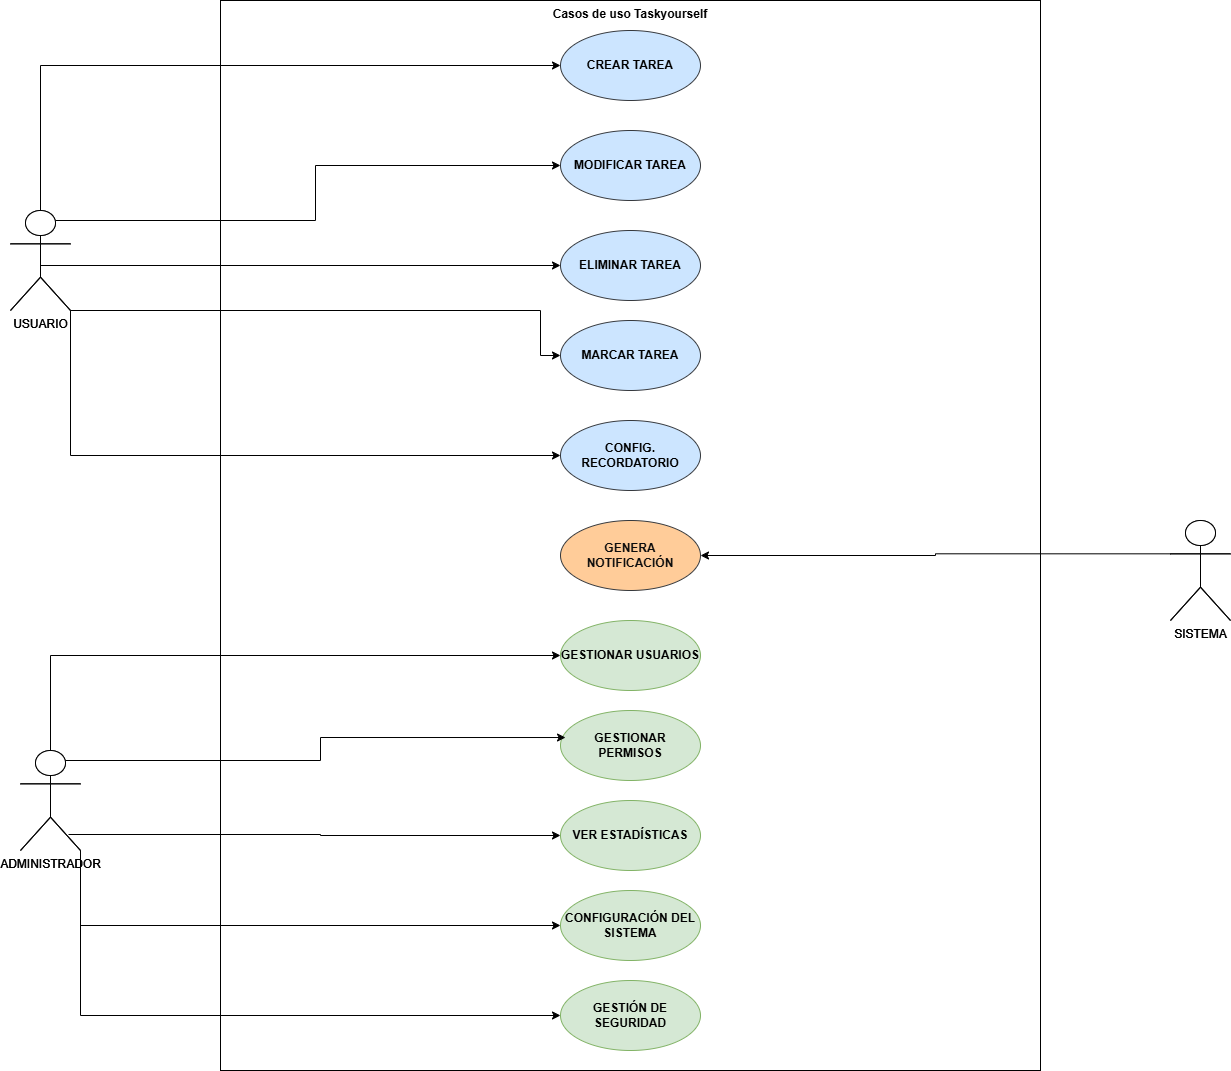

The diagram above was exported from draw.io. Its source (the exported page's mxGraphModel, read from the mxfile embedded in the PNG):
<mxGraphModel dx="1434" dy="786" grid="1" gridSize="10" guides="1" tooltips="1" connect="1" arrows="1" fold="1" page="1" pageScale="1" pageWidth="1654" pageHeight="2336" math="0" shadow="0">
  <root>
    <mxCell id="0" />
    <mxCell id="1" parent="0" />
    <mxCell id="pDqcD13S2KTsh0pQdeF7-1" value="&lt;font style=&quot;vertical-align: inherit;&quot;&gt;&lt;font style=&quot;vertical-align: inherit;&quot;&gt;Casos de uso Taskyourself&lt;/font&gt;&lt;/font&gt;" style="shape=rect;html=1;verticalAlign=top;fontStyle=1;whiteSpace=wrap;align=center;" parent="1" vertex="1">
      <mxGeometry x="410" y="210" width="820" height="1070" as="geometry" />
    </mxCell>
    <mxCell id="pDqcD13S2KTsh0pQdeF7-2" value="&lt;font style=&quot;vertical-align: inherit;&quot;&gt;&lt;font style=&quot;vertical-align: inherit;&quot;&gt;USUARIO&lt;/font&gt;&lt;/font&gt;" style="shape=umlActor;html=1;verticalLabelPosition=bottom;verticalAlign=top;align=center;" parent="1" vertex="1">
      <mxGeometry x="200" y="420" width="60" height="100" as="geometry" />
    </mxCell>
    <mxCell id="pDqcD13S2KTsh0pQdeF7-3" value="&lt;font style=&quot;vertical-align: inherit;&quot;&gt;&lt;font style=&quot;vertical-align: inherit;&quot;&gt;ADMINISTRADOR&lt;/font&gt;&lt;/font&gt;" style="shape=umlActor;html=1;verticalLabelPosition=bottom;verticalAlign=top;align=center;" parent="1" vertex="1">
      <mxGeometry x="210" y="960" width="60" height="100" as="geometry" />
    </mxCell>
    <mxCell id="pDqcD13S2KTsh0pQdeF7-4" value="&lt;font style=&quot;vertical-align: inherit;&quot;&gt;&lt;font style=&quot;vertical-align: inherit;&quot;&gt;SISTEMA&lt;/font&gt;&lt;/font&gt;" style="shape=umlActor;html=1;verticalLabelPosition=bottom;verticalAlign=top;align=center;" parent="1" vertex="1">
      <mxGeometry x="1360" y="730" width="60" height="100" as="geometry" />
    </mxCell>
    <mxCell id="pDqcD13S2KTsh0pQdeF7-5" value="&lt;font style=&quot;vertical-align: inherit;&quot;&gt;&lt;font style=&quot;vertical-align: inherit;&quot;&gt;&lt;font style=&quot;vertical-align: inherit;&quot;&gt;&lt;font style=&quot;vertical-align: inherit;&quot;&gt;VER ESTADÍSTICAS&lt;/font&gt;&lt;/font&gt;&lt;/font&gt;&lt;/font&gt;" style="ellipse;whiteSpace=wrap;html=1;fillColor=#d5e8d4;strokeColor=#82b366;fontStyle=1;fontColor=#000000;" parent="1" vertex="1">
      <mxGeometry x="750" y="1030" width="140" height="70" as="geometry" />
    </mxCell>
    <mxCell id="pDqcD13S2KTsh0pQdeF7-6" value="&lt;font style=&quot;vertical-align: inherit;&quot;&gt;&lt;font style=&quot;vertical-align: inherit;&quot;&gt;ALMACENAR DATOS&lt;/font&gt;&lt;/font&gt;" style="ellipse;whiteSpace=wrap;html=1;fillColor=#d5e8d4;strokeColor=#82b366;fontStyle=1;fontColor=#000000;" parent="1" vertex="1">
      <mxGeometry x="750" y="930" width="140" height="70" as="geometry" />
    </mxCell>
    <mxCell id="pDqcD13S2KTsh0pQdeF7-7" value="&lt;font style=&quot;vertical-align: inherit;&quot;&gt;&lt;font style=&quot;vertical-align: inherit;&quot;&gt;&lt;font style=&quot;vertical-align: inherit;&quot;&gt;&lt;font style=&quot;vertical-align: inherit;&quot;&gt;GESTIONAR USUARIOS&lt;/font&gt;&lt;/font&gt;&lt;/font&gt;&lt;/font&gt;" style="ellipse;whiteSpace=wrap;html=1;fillColor=#d5e8d4;strokeColor=#82b366;fontStyle=1;fontColor=#000000;" parent="1" vertex="1">
      <mxGeometry x="750" y="830" width="140" height="70" as="geometry" />
    </mxCell>
    <mxCell id="pDqcD13S2KTsh0pQdeF7-8" value="&lt;font style=&quot;vertical-align: inherit;&quot;&gt;&lt;font style=&quot;vertical-align: inherit;&quot;&gt;RECIBIR NOTIFICACIÓN&lt;/font&gt;&lt;/font&gt;" style="ellipse;whiteSpace=wrap;html=1;fillColor=#ffe6cc;strokeColor=#0a0a0a;fontStyle=1;fontColor=#0a0a0a;" parent="1" vertex="1">
      <mxGeometry x="750" y="730" width="140" height="70" as="geometry" />
    </mxCell>
    <mxCell id="pDqcD13S2KTsh0pQdeF7-9" value="&lt;font style=&quot;vertical-align: inherit;&quot;&gt;&lt;font style=&quot;vertical-align: inherit;&quot;&gt;CONFIG. RECORDATORIO&lt;/font&gt;&lt;/font&gt;" style="ellipse;whiteSpace=wrap;html=1;fillColor=#dae8fc;strokeColor=#6c8ebf;fontStyle=1;fontColor=#080808;" parent="1" vertex="1">
      <mxGeometry x="750" y="630" width="140" height="70" as="geometry" />
    </mxCell>
    <mxCell id="pDqcD13S2KTsh0pQdeF7-10" value="&lt;font style=&quot;vertical-align: inherit;&quot;&gt;&lt;font style=&quot;vertical-align: inherit;&quot;&gt;&lt;font style=&quot;vertical-align: inherit;&quot;&gt;&lt;font style=&quot;vertical-align: inherit;&quot;&gt;MARCAR TAREA&lt;/font&gt;&lt;/font&gt;&lt;/font&gt;&lt;/font&gt;" style="ellipse;whiteSpace=wrap;html=1;fillColor=#dae8fc;strokeColor=#6c8ebf;fontStyle=1;fontColor=#080808;" parent="1" vertex="1">
      <mxGeometry x="750" y="530" width="140" height="70" as="geometry" />
    </mxCell>
    <mxCell id="pDqcD13S2KTsh0pQdeF7-11" value="&lt;font style=&quot;vertical-align: inherit;&quot;&gt;&lt;font style=&quot;vertical-align: inherit;&quot;&gt;&lt;font style=&quot;vertical-align: inherit;&quot;&gt;&lt;font style=&quot;vertical-align: inherit;&quot;&gt;&lt;font style=&quot;vertical-align: inherit;&quot;&gt;&lt;font style=&quot;vertical-align: inherit;&quot;&gt;ELIMINAR TAREA&lt;/font&gt;&lt;/font&gt;&lt;/font&gt;&lt;/font&gt;&lt;/font&gt;&lt;/font&gt;" style="ellipse;whiteSpace=wrap;html=1;fillColor=#dae8fc;strokeColor=#6c8ebf;fontStyle=1;fontColor=#080808;" parent="1" vertex="1">
      <mxGeometry x="750" y="440" width="140" height="70" as="geometry" />
    </mxCell>
    <mxCell id="pDqcD13S2KTsh0pQdeF7-12" value="&lt;font style=&quot;vertical-align: inherit;&quot;&gt;&lt;font style=&quot;vertical-align: inherit;&quot;&gt;MODIFICAR TAREA&lt;/font&gt;&lt;/font&gt;" style="ellipse;whiteSpace=wrap;html=1;fillColor=#dae8fc;strokeColor=#6c8ebf;fontStyle=1;fontColor=#080808;" parent="1" vertex="1">
      <mxGeometry x="750" y="340" width="140" height="70" as="geometry" />
    </mxCell>
    <mxCell id="pDqcD13S2KTsh0pQdeF7-13" value="&lt;font style=&quot;vertical-align: inherit;&quot;&gt;&lt;font style=&quot;vertical-align: inherit;&quot;&gt;CREAR TAREA&lt;/font&gt;&lt;/font&gt;" style="ellipse;whiteSpace=wrap;html=1;fillColor=#dae8fc;strokeColor=#6c8ebf;fontStyle=1;fontColor=#080808;" parent="1" vertex="1">
      <mxGeometry x="750" y="240" width="140" height="70" as="geometry" />
    </mxCell>
    <mxCell id="2" value="&lt;font style=&quot;vertical-align: inherit;&quot;&gt;&lt;font style=&quot;vertical-align: inherit;&quot;&gt;Casos de uso Taskyourself&lt;/font&gt;&lt;/font&gt;" style="shape=rect;html=1;verticalAlign=top;fontStyle=1;whiteSpace=wrap;align=center;" parent="1" vertex="1">
      <mxGeometry x="410" y="210" width="820" height="1070" as="geometry" />
    </mxCell>
    <mxCell id="Y0nuBCc_9fVt34KZEfs7-21" style="edgeStyle=orthogonalEdgeStyle;rounded=0;orthogonalLoop=1;jettySize=auto;html=1;exitX=0.5;exitY=0.5;exitDx=0;exitDy=0;exitPerimeter=0;entryX=0;entryY=0.5;entryDx=0;entryDy=0;" parent="1" source="3" target="12" edge="1">
      <mxGeometry relative="1" as="geometry">
        <Array as="points">
          <mxPoint x="230" y="475" />
        </Array>
      </mxGeometry>
    </mxCell>
    <mxCell id="Y0nuBCc_9fVt34KZEfs7-22" style="edgeStyle=orthogonalEdgeStyle;rounded=0;orthogonalLoop=1;jettySize=auto;html=1;exitX=0.75;exitY=0.1;exitDx=0;exitDy=0;exitPerimeter=0;entryX=0;entryY=0.5;entryDx=0;entryDy=0;" parent="1" source="3" target="13" edge="1">
      <mxGeometry relative="1" as="geometry" />
    </mxCell>
    <mxCell id="Y0nuBCc_9fVt34KZEfs7-23" style="edgeStyle=orthogonalEdgeStyle;rounded=0;orthogonalLoop=1;jettySize=auto;html=1;exitX=0.5;exitY=0;exitDx=0;exitDy=0;exitPerimeter=0;entryX=0;entryY=0.5;entryDx=0;entryDy=0;" parent="1" source="3" target="14" edge="1">
      <mxGeometry relative="1" as="geometry" />
    </mxCell>
    <mxCell id="Y0nuBCc_9fVt34KZEfs7-24" style="edgeStyle=orthogonalEdgeStyle;rounded=0;orthogonalLoop=1;jettySize=auto;html=1;exitX=1;exitY=1;exitDx=0;exitDy=0;exitPerimeter=0;entryX=0;entryY=0.5;entryDx=0;entryDy=0;" parent="1" source="3" target="11" edge="1">
      <mxGeometry relative="1" as="geometry">
        <Array as="points">
          <mxPoint x="730" y="520" />
          <mxPoint x="730" y="565" />
        </Array>
      </mxGeometry>
    </mxCell>
    <mxCell id="zHPfKWR8wUUexGxtKOCw-14" style="edgeStyle=orthogonalEdgeStyle;rounded=0;orthogonalLoop=1;jettySize=auto;html=1;exitX=1;exitY=1;exitDx=0;exitDy=0;exitPerimeter=0;entryX=0;entryY=0.5;entryDx=0;entryDy=0;" edge="1" parent="1" source="3" target="10">
      <mxGeometry relative="1" as="geometry" />
    </mxCell>
    <mxCell id="3" value="&lt;font style=&quot;vertical-align: inherit;&quot;&gt;&lt;font style=&quot;vertical-align: inherit;&quot;&gt;USUARIO&lt;/font&gt;&lt;/font&gt;" style="shape=umlActor;html=1;verticalLabelPosition=bottom;verticalAlign=top;align=center;" parent="1" vertex="1">
      <mxGeometry x="200" y="420" width="60" height="100" as="geometry" />
    </mxCell>
    <mxCell id="Y0nuBCc_9fVt34KZEfs7-16" style="edgeStyle=orthogonalEdgeStyle;rounded=0;orthogonalLoop=1;jettySize=auto;html=1;exitX=1;exitY=1;exitDx=0;exitDy=0;exitPerimeter=0;entryX=0;entryY=0.5;entryDx=0;entryDy=0;" parent="1" source="4" target="Y0nuBCc_9fVt34KZEfs7-15" edge="1">
      <mxGeometry relative="1" as="geometry" />
    </mxCell>
    <mxCell id="Y0nuBCc_9fVt34KZEfs7-17" style="edgeStyle=orthogonalEdgeStyle;rounded=0;orthogonalLoop=1;jettySize=auto;html=1;exitX=1;exitY=1;exitDx=0;exitDy=0;exitPerimeter=0;entryX=0;entryY=0.5;entryDx=0;entryDy=0;" parent="1" source="4" target="Y0nuBCc_9fVt34KZEfs7-14" edge="1">
      <mxGeometry relative="1" as="geometry" />
    </mxCell>
    <mxCell id="Y0nuBCc_9fVt34KZEfs7-18" style="edgeStyle=orthogonalEdgeStyle;rounded=0;orthogonalLoop=1;jettySize=auto;html=1;exitX=0.8;exitY=0.84;exitDx=0;exitDy=0;exitPerimeter=0;entryX=0;entryY=0.5;entryDx=0;entryDy=0;" parent="1" source="4" target="6" edge="1">
      <mxGeometry relative="1" as="geometry" />
    </mxCell>
    <mxCell id="Y0nuBCc_9fVt34KZEfs7-20" style="edgeStyle=orthogonalEdgeStyle;rounded=0;orthogonalLoop=1;jettySize=auto;html=1;exitX=0.5;exitY=0;exitDx=0;exitDy=0;exitPerimeter=0;entryX=0;entryY=0.5;entryDx=0;entryDy=0;" parent="1" source="4" target="8" edge="1">
      <mxGeometry relative="1" as="geometry" />
    </mxCell>
    <mxCell id="4" value="&lt;font style=&quot;vertical-align: inherit;&quot;&gt;&lt;font style=&quot;vertical-align: inherit;&quot;&gt;ADMINISTRADOR&lt;/font&gt;&lt;/font&gt;" style="shape=umlActor;html=1;verticalLabelPosition=bottom;verticalAlign=top;align=center;" parent="1" vertex="1">
      <mxGeometry x="210" y="960" width="60" height="100" as="geometry" />
    </mxCell>
    <mxCell id="Y0nuBCc_9fVt34KZEfs7-27" style="edgeStyle=orthogonalEdgeStyle;rounded=0;orthogonalLoop=1;jettySize=auto;html=1;exitX=0;exitY=0.3333333333333333;exitDx=0;exitDy=0;exitPerimeter=0;entryX=1;entryY=0.5;entryDx=0;entryDy=0;" parent="1" source="5" target="9" edge="1">
      <mxGeometry relative="1" as="geometry" />
    </mxCell>
    <mxCell id="5" value="&lt;font style=&quot;vertical-align: inherit;&quot;&gt;&lt;font style=&quot;vertical-align: inherit;&quot;&gt;SISTEMA&lt;/font&gt;&lt;/font&gt;" style="shape=umlActor;html=1;verticalLabelPosition=bottom;verticalAlign=top;align=center;" parent="1" vertex="1">
      <mxGeometry x="1360" y="730" width="60" height="100" as="geometry" />
    </mxCell>
    <mxCell id="6" value="&lt;font style=&quot;vertical-align: inherit;&quot;&gt;&lt;font style=&quot;vertical-align: inherit;&quot;&gt;&lt;font style=&quot;vertical-align: inherit;&quot;&gt;&lt;font style=&quot;vertical-align: inherit;&quot;&gt;VER ESTADÍSTICAS&lt;/font&gt;&lt;/font&gt;&lt;/font&gt;&lt;/font&gt;" style="ellipse;whiteSpace=wrap;html=1;fillColor=#d5e8d4;strokeColor=#82b366;fontStyle=1;fontColor=#000000;" parent="1" vertex="1">
      <mxGeometry x="750" y="1010" width="140" height="70" as="geometry" />
    </mxCell>
    <mxCell id="7" value="&lt;font style=&quot;vertical-align: inherit;&quot;&gt;&lt;font style=&quot;vertical-align: inherit;&quot;&gt;&lt;font style=&quot;vertical-align: inherit;&quot;&gt;&lt;font style=&quot;vertical-align: inherit;&quot;&gt;GESTIONAR PERMISOS&lt;/font&gt;&lt;/font&gt;&lt;/font&gt;&lt;/font&gt;" style="ellipse;whiteSpace=wrap;html=1;fillColor=#d5e8d4;strokeColor=#82b366;fontStyle=1;fontColor=#000000;" parent="1" vertex="1">
      <mxGeometry x="750" y="920" width="140" height="70" as="geometry" />
    </mxCell>
    <mxCell id="8" value="&lt;font style=&quot;vertical-align: inherit;&quot;&gt;&lt;font style=&quot;vertical-align: inherit;&quot;&gt;&lt;font style=&quot;vertical-align: inherit;&quot;&gt;&lt;font style=&quot;vertical-align: inherit;&quot;&gt;GESTIONAR USUARIOS&lt;/font&gt;&lt;/font&gt;&lt;/font&gt;&lt;/font&gt;" style="ellipse;whiteSpace=wrap;html=1;fillColor=#d5e8d4;strokeColor=#82b366;fontStyle=1;fontColor=#000000;" parent="1" vertex="1">
      <mxGeometry x="750" y="830" width="140" height="70" as="geometry" />
    </mxCell>
    <mxCell id="9" value="&lt;font style=&quot;vertical-align: inherit;&quot;&gt;&lt;font style=&quot;vertical-align: inherit;&quot;&gt;&lt;font style=&quot;vertical-align: inherit;&quot;&gt;&lt;font style=&quot;vertical-align: inherit;&quot;&gt;GENERA NOTIFICACIÓN&lt;/font&gt;&lt;/font&gt;&lt;/font&gt;&lt;/font&gt;" style="ellipse;whiteSpace=wrap;html=1;fillColor=#ffcc99;strokeColor=#36393d;fontColor=#0d0d0d;fontStyle=1" parent="1" vertex="1">
      <mxGeometry x="750" y="730" width="140" height="70" as="geometry" />
    </mxCell>
    <mxCell id="10" value="&lt;font style=&quot;vertical-align: inherit;&quot;&gt;&lt;font style=&quot;vertical-align: inherit;&quot;&gt;CONFIG. RECORDATORIO&lt;/font&gt;&lt;/font&gt;" style="ellipse;whiteSpace=wrap;html=1;fillColor=#cce5ff;strokeColor=#36393d;fontStyle=1;fontColor=#000000;" parent="1" vertex="1">
      <mxGeometry x="750" y="630" width="140" height="70" as="geometry" />
    </mxCell>
    <mxCell id="11" value="&lt;font style=&quot;vertical-align: inherit;&quot;&gt;&lt;font style=&quot;vertical-align: inherit;&quot;&gt;&lt;font style=&quot;vertical-align: inherit;&quot;&gt;&lt;font style=&quot;vertical-align: inherit;&quot;&gt;MARCAR TAREA&lt;/font&gt;&lt;/font&gt;&lt;/font&gt;&lt;/font&gt;" style="ellipse;whiteSpace=wrap;html=1;fillColor=#cce5ff;strokeColor=#36393d;fontStyle=1;fontColor=#000000;" parent="1" vertex="1">
      <mxGeometry x="750" y="530" width="140" height="70" as="geometry" />
    </mxCell>
    <mxCell id="12" value="&lt;font style=&quot;vertical-align: inherit;&quot;&gt;&lt;font style=&quot;vertical-align: inherit;&quot;&gt;&lt;font style=&quot;vertical-align: inherit;&quot;&gt;&lt;font style=&quot;vertical-align: inherit;&quot;&gt;&lt;font style=&quot;vertical-align: inherit;&quot;&gt;&lt;font style=&quot;vertical-align: inherit;&quot;&gt;ELIMINAR TAREA&lt;/font&gt;&lt;/font&gt;&lt;/font&gt;&lt;/font&gt;&lt;/font&gt;&lt;/font&gt;" style="ellipse;whiteSpace=wrap;html=1;fillColor=#cce5ff;strokeColor=#36393d;fontStyle=1;fontColor=#000000;" parent="1" vertex="1">
      <mxGeometry x="750" y="440" width="140" height="70" as="geometry" />
    </mxCell>
    <mxCell id="13" value="&lt;font style=&quot;vertical-align: inherit;&quot;&gt;&lt;font style=&quot;vertical-align: inherit;&quot;&gt;MODIFICAR TAREA&lt;/font&gt;&lt;/font&gt;" style="ellipse;whiteSpace=wrap;html=1;fillColor=#cce5ff;strokeColor=#36393d;fontStyle=1;fontColor=#000000;" parent="1" vertex="1">
      <mxGeometry x="750" y="340" width="140" height="70" as="geometry" />
    </mxCell>
    <mxCell id="14" value="&lt;font style=&quot;vertical-align: inherit;&quot;&gt;&lt;font style=&quot;vertical-align: inherit;&quot;&gt;CREAR TAREA&lt;/font&gt;&lt;/font&gt;" style="ellipse;whiteSpace=wrap;html=1;fillColor=#cce5ff;strokeColor=#36393d;fontStyle=1;fontColor=#000000;" parent="1" vertex="1">
      <mxGeometry x="750" y="240" width="140" height="70" as="geometry" />
    </mxCell>
    <mxCell id="Y0nuBCc_9fVt34KZEfs7-14" value="&lt;font style=&quot;vertical-align: inherit;&quot;&gt;&lt;font style=&quot;vertical-align: inherit;&quot;&gt;&lt;font style=&quot;vertical-align: inherit;&quot;&gt;&lt;font style=&quot;vertical-align: inherit;&quot;&gt;&lt;font style=&quot;vertical-align: inherit;&quot;&gt;&lt;font style=&quot;vertical-align: inherit;&quot;&gt;CONFIGURACIÓN DEL SISTEMA&lt;/font&gt;&lt;/font&gt;&lt;/font&gt;&lt;/font&gt;&lt;/font&gt;&lt;/font&gt;" style="ellipse;whiteSpace=wrap;html=1;fillColor=#d5e8d4;strokeColor=#82b366;fontStyle=1;fontColor=#000000;" parent="1" vertex="1">
      <mxGeometry x="750" y="1100" width="140" height="70" as="geometry" />
    </mxCell>
    <mxCell id="Y0nuBCc_9fVt34KZEfs7-15" value="&lt;font style=&quot;vertical-align: inherit;&quot;&gt;&lt;font style=&quot;vertical-align: inherit;&quot;&gt;&lt;font style=&quot;vertical-align: inherit;&quot;&gt;&lt;font style=&quot;vertical-align: inherit;&quot;&gt;&lt;font style=&quot;vertical-align: inherit;&quot;&gt;&lt;font style=&quot;vertical-align: inherit;&quot;&gt;GESTIÓN DE SEGURIDAD&lt;/font&gt;&lt;/font&gt;&lt;/font&gt;&lt;/font&gt;&lt;/font&gt;&lt;/font&gt;" style="ellipse;whiteSpace=wrap;html=1;fillColor=#d5e8d4;strokeColor=#82b366;fontStyle=1;fontColor=#000000;" parent="1" vertex="1">
      <mxGeometry x="750" y="1190" width="140" height="70" as="geometry" />
    </mxCell>
    <mxCell id="Y0nuBCc_9fVt34KZEfs7-19" style="edgeStyle=orthogonalEdgeStyle;rounded=0;orthogonalLoop=1;jettySize=auto;html=1;exitX=0.75;exitY=0.1;exitDx=0;exitDy=0;exitPerimeter=0;entryX=0.036;entryY=0.386;entryDx=0;entryDy=0;entryPerimeter=0;" parent="1" source="4" target="7" edge="1">
      <mxGeometry relative="1" as="geometry" />
    </mxCell>
  </root>
</mxGraphModel>